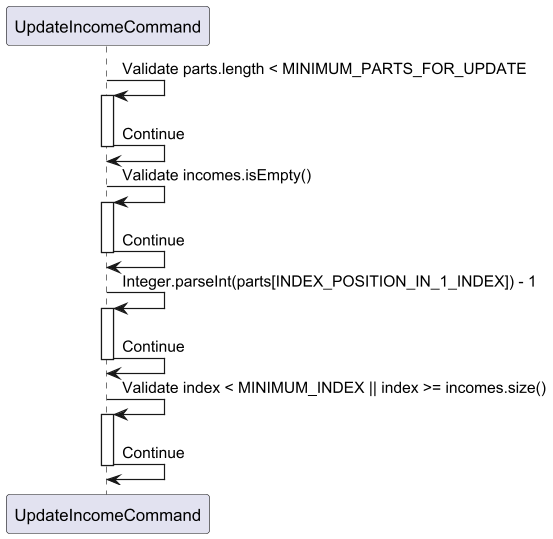

The diagram above was rendered by PlantUML. Its source (embedded in the PNG):
@startuml
participant "UpdateIncomeCommand" as UpdateIncomeCommand

UpdateIncomeCommand -> UpdateIncomeCommand: Validate parts.length < MINIMUM_PARTS_FOR_UPDATE
activate UpdateIncomeCommand
UpdateIncomeCommand -> UpdateIncomeCommand: Continue
deactivate UpdateIncomeCommand

UpdateIncomeCommand -> UpdateIncomeCommand: Validate incomes.isEmpty()
activate UpdateIncomeCommand
UpdateIncomeCommand -> UpdateIncomeCommand: Continue
deactivate UpdateIncomeCommand

UpdateIncomeCommand -> UpdateIncomeCommand: Integer.parseInt(parts[INDEX_POSITION_IN_1_INDEX]) - 1
activate UpdateIncomeCommand
UpdateIncomeCommand -> UpdateIncomeCommand: Continue
deactivate UpdateIncomeCommand

UpdateIncomeCommand -> UpdateIncomeCommand: Validate index < MINIMUM_INDEX || index >= incomes.size()
activate UpdateIncomeCommand
UpdateIncomeCommand -> UpdateIncomeCommand: Continue
deactivate UpdateIncomeCommand

@enduml